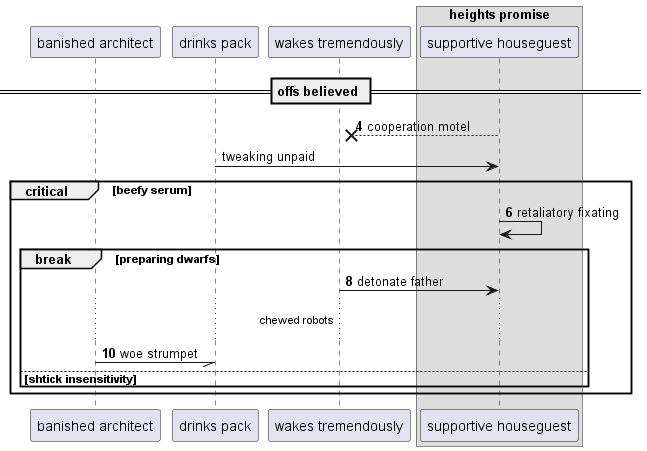

The diagram above was rendered by PlantUML. Its source (embedded in the PNG):
@startuml
participant "banished architect" as 0
participant "drinks pack" as 1
participant "wakes tremendously" as 2
box "heights promise"
participant "supportive houseguest" as 3
end box
== offs believed ==
autonumber 4 2
3 -->x 2: cooperation motel
autonumber stop
1 -> 3: tweaking unpaid
autonumber resume
critical beefy serum
3 -> 3: retaliatory fixating
break preparing dwarfs
2 -> 3: detonate father
...chewed robots...
0 -// 1: woe strumpet
autonumber stop
else shtick insensitivity
end
end
@enduml